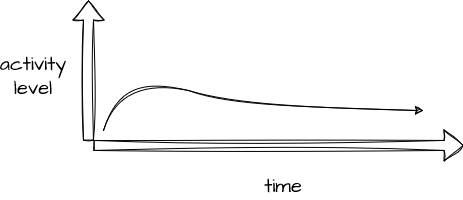

The diagram above was exported from draw.io. Its source (the exported page's mxGraphModel, read from the mxfile embedded in the PNG):
<mxGraphModel dx="1095" dy="750" grid="1" gridSize="10" guides="1" tooltips="1" connect="1" arrows="1" fold="1" page="1" pageScale="1" pageWidth="850" pageHeight="1100" math="0" shadow="0">
  <root>
    <mxCell id="sxsqsQRWnMkb2P1uvjpj-0" />
    <mxCell id="sxsqsQRWnMkb2P1uvjpj-1" parent="sxsqsQRWnMkb2P1uvjpj-0" />
    <mxCell id="sxsqsQRWnMkb2P1uvjpj-2" value="" style="shape=flexArrow;endArrow=classic;html=1;rounded=0;movable=1;resizable=1;rotatable=1;deletable=1;editable=1;locked=0;connectable=1;anchorPointDirection=1;sketch=1;curveFitting=1;jiggle=2;" parent="sxsqsQRWnMkb2P1uvjpj-1" edge="1">
      <mxGeometry width="50" height="50" relative="1" as="geometry">
        <mxPoint x="114.95" y="420" as="sourcePoint" />
        <mxPoint x="115" y="280" as="targetPoint" />
      </mxGeometry>
    </mxCell>
    <mxCell id="sxsqsQRWnMkb2P1uvjpj-3" value="" style="shape=flexArrow;endArrow=classic;html=1;rounded=0;movable=1;resizable=1;rotatable=1;deletable=1;editable=1;locked=0;connectable=1;sketch=1;curveFitting=1;jiggle=2;" parent="sxsqsQRWnMkb2P1uvjpj-1" edge="1">
      <mxGeometry width="50" height="50" relative="1" as="geometry">
        <mxPoint x="120" y="424.95" as="sourcePoint" />
        <mxPoint x="490" y="424.95" as="targetPoint" />
      </mxGeometry>
    </mxCell>
    <mxCell id="sxsqsQRWnMkb2P1uvjpj-4" value="" style="shape=flexArrow;endArrow=classic;html=1;rounded=0;sketch=1;curveFitting=1;jiggle=2;" parent="sxsqsQRWnMkb2P1uvjpj-1" edge="1">
      <mxGeometry width="50" height="50" relative="1" as="geometry">
        <mxPoint x="130" y="410" as="sourcePoint" />
        <mxPoint x="130" y="410" as="targetPoint" />
      </mxGeometry>
    </mxCell>
    <mxCell id="sxsqsQRWnMkb2P1uvjpj-5" value="" style="shape=flexArrow;endArrow=classic;html=1;rounded=0;sketch=1;curveFitting=1;jiggle=2;" parent="sxsqsQRWnMkb2P1uvjpj-1" edge="1">
      <mxGeometry width="50" height="50" relative="1" as="geometry">
        <mxPoint x="130" y="410" as="sourcePoint" />
        <mxPoint x="130" y="410" as="targetPoint" />
      </mxGeometry>
    </mxCell>
    <mxCell id="sxsqsQRWnMkb2P1uvjpj-6" value="&lt;div&gt;activity&lt;/div&gt;&lt;div&gt;level&lt;br&gt;&lt;/div&gt;" style="text;html=1;strokeColor=none;fillColor=none;align=center;verticalAlign=middle;whiteSpace=wrap;rounded=0;fontSize=20;fontFamily=Architects Daughter;" parent="sxsqsQRWnMkb2P1uvjpj-1" vertex="1">
      <mxGeometry x="30" y="340" width="60" height="30" as="geometry" />
    </mxCell>
    <mxCell id="sxsqsQRWnMkb2P1uvjpj-7" value="time" style="text;html=1;strokeColor=none;fillColor=none;align=center;verticalAlign=middle;whiteSpace=wrap;rounded=0;fontSize=20;fontFamily=Architects Daughter;" parent="sxsqsQRWnMkb2P1uvjpj-1" vertex="1">
      <mxGeometry x="280" y="450" width="60" height="30" as="geometry" />
    </mxCell>
    <mxCell id="sxsqsQRWnMkb2P1uvjpj-8" value="" style="curved=1;endArrow=classic;html=1;rounded=0;sketch=1;hachureGap=4;jiggle=2;curveFitting=1;fontFamily=Architects Daughter;fontSource=https%3A%2F%2Ffonts.googleapis.com%2Fcss%3Ffamily%3DArchitects%2BDaughter;fontSize=16;" parent="sxsqsQRWnMkb2P1uvjpj-1" edge="1">
      <mxGeometry width="50" height="50" relative="1" as="geometry">
        <mxPoint x="130" y="410" as="sourcePoint" />
        <mxPoint x="450" y="390" as="targetPoint" />
        <Array as="points">
          <mxPoint x="150" y="350" />
          <mxPoint x="280" y="390" />
        </Array>
      </mxGeometry>
    </mxCell>
  </root>
</mxGraphModel>